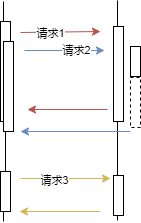

The diagram above was exported from draw.io. Its source (the exported page's mxGraphModel, read from the mxfile embedded in the PNG):
<mxGraphModel dx="782" dy="549" grid="1" gridSize="10" guides="1" tooltips="1" connect="1" arrows="1" fold="1" page="1" pageScale="1" pageWidth="827" pageHeight="1169" math="0" shadow="0">
  <root>
    <mxCell id="0" />
    <mxCell id="1" parent="0" />
    <mxCell id="Mw4MMLSVp8jAb6nV25jB-1" value="" style="endArrow=none;html=1;rounded=0;startArrow=none;" parent="1" source="Mw4MMLSVp8jAb6nV25jB-12" edge="1">
      <mxGeometry width="50" height="50" relative="1" as="geometry">
        <mxPoint x="153" y="310" as="sourcePoint" />
        <mxPoint x="153" y="90" as="targetPoint" />
      </mxGeometry>
    </mxCell>
    <mxCell id="Mw4MMLSVp8jAb6nV25jB-2" value="" style="endArrow=none;html=1;rounded=0;" parent="1" edge="1">
      <mxGeometry width="50" height="50" relative="1" as="geometry">
        <mxPoint x="267" y="309" as="sourcePoint" />
        <mxPoint x="267" y="89" as="targetPoint" />
      </mxGeometry>
    </mxCell>
    <mxCell id="Mw4MMLSVp8jAb6nV25jB-3" value="" style="endArrow=classic;html=1;rounded=0;fillColor=#f8cecc;strokeColor=#b85450;" parent="1" edge="1">
      <mxGeometry width="50" height="50" relative="1" as="geometry">
        <mxPoint x="170" y="121" as="sourcePoint" />
        <mxPoint x="250" y="120" as="targetPoint" />
      </mxGeometry>
    </mxCell>
    <mxCell id="Mw4MMLSVp8jAb6nV25jB-4" value="请求1" style="edgeLabel;html=1;align=center;verticalAlign=middle;resizable=0;points=[];" parent="Mw4MMLSVp8jAb6nV25jB-3" vertex="1" connectable="0">
      <mxGeometry x="-0.2706" y="-1" relative="1" as="geometry">
        <mxPoint as="offset" />
      </mxGeometry>
    </mxCell>
    <mxCell id="Mw4MMLSVp8jAb6nV25jB-5" value="" style="endArrow=classic;html=1;rounded=0;fillColor=#f8cecc;strokeColor=#b85450;" parent="1" edge="1">
      <mxGeometry width="50" height="50" relative="1" as="geometry">
        <mxPoint x="257" y="198" as="sourcePoint" />
        <mxPoint x="177" y="198" as="targetPoint" />
      </mxGeometry>
    </mxCell>
    <mxCell id="Mw4MMLSVp8jAb6nV25jB-6" value="" style="endArrow=classic;html=1;rounded=0;fillColor=#dae8fc;strokeColor=#6c8ebf;" parent="1" edge="1">
      <mxGeometry width="50" height="50" relative="1" as="geometry">
        <mxPoint x="174" y="139" as="sourcePoint" />
        <mxPoint x="254" y="139" as="targetPoint" />
      </mxGeometry>
    </mxCell>
    <mxCell id="Mw4MMLSVp8jAb6nV25jB-7" value="请求2" style="edgeLabel;html=1;align=center;verticalAlign=middle;resizable=0;points=[];" parent="Mw4MMLSVp8jAb6nV25jB-6" vertex="1" connectable="0">
      <mxGeometry x="0.4529" relative="1" as="geometry">
        <mxPoint x="-7" y="-1" as="offset" />
      </mxGeometry>
    </mxCell>
    <mxCell id="Mw4MMLSVp8jAb6nV25jB-8" value="" style="endArrow=classic;html=1;rounded=0;fillColor=#dae8fc;strokeColor=#6c8ebf;" parent="1" edge="1">
      <mxGeometry width="50" height="50" relative="1" as="geometry">
        <mxPoint x="280" y="220" as="sourcePoint" />
        <mxPoint x="170" y="220" as="targetPoint" />
      </mxGeometry>
    </mxCell>
    <mxCell id="Mw4MMLSVp8jAb6nV25jB-9" value="" style="endArrow=classic;html=1;rounded=0;fillColor=#fff2cc;strokeColor=#d6b656;" parent="1" edge="1">
      <mxGeometry width="50" height="50" relative="1" as="geometry">
        <mxPoint x="170" y="267" as="sourcePoint" />
        <mxPoint x="260" y="267" as="targetPoint" />
      </mxGeometry>
    </mxCell>
    <mxCell id="Mw4MMLSVp8jAb6nV25jB-10" value="请求3" style="edgeLabel;html=1;align=center;verticalAlign=middle;resizable=0;points=[];" parent="Mw4MMLSVp8jAb6nV25jB-9" vertex="1" connectable="0">
      <mxGeometry x="-0.2706" y="-1" relative="1" as="geometry">
        <mxPoint as="offset" />
      </mxGeometry>
    </mxCell>
    <mxCell id="Mw4MMLSVp8jAb6nV25jB-11" value="" style="endArrow=classic;html=1;rounded=0;fillColor=#fff2cc;strokeColor=#d6b656;" parent="1" edge="1">
      <mxGeometry width="50" height="50" relative="1" as="geometry">
        <mxPoint x="250" y="300" as="sourcePoint" />
        <mxPoint x="169" y="300" as="targetPoint" />
      </mxGeometry>
    </mxCell>
    <mxCell id="Mw4MMLSVp8jAb6nV25jB-12" value="" style="html=1;points=[];perimeter=orthogonalPerimeter;" parent="1" vertex="1">
      <mxGeometry x="150" y="110" width="10" height="100" as="geometry" />
    </mxCell>
    <mxCell id="Mw4MMLSVp8jAb6nV25jB-13" value="" style="endArrow=none;html=1;rounded=0;startArrow=none;" parent="1" source="Mw4MMLSVp8jAb6nV25jB-15" target="Mw4MMLSVp8jAb6nV25jB-12" edge="1">
      <mxGeometry width="50" height="50" relative="1" as="geometry">
        <mxPoint x="153" y="310" as="sourcePoint" />
        <mxPoint x="153" y="90" as="targetPoint" />
      </mxGeometry>
    </mxCell>
    <mxCell id="Mw4MMLSVp8jAb6nV25jB-14" value="" style="html=1;points=[];perimeter=orthogonalPerimeter;" parent="1" vertex="1">
      <mxGeometry x="263" y="115" width="10" height="95" as="geometry" />
    </mxCell>
    <mxCell id="Mw4MMLSVp8jAb6nV25jB-15" value="" style="html=1;points=[];perimeter=orthogonalPerimeter;" parent="1" vertex="1">
      <mxGeometry x="153" y="130" width="10" height="90" as="geometry" />
    </mxCell>
    <mxCell id="Mw4MMLSVp8jAb6nV25jB-16" value="" style="endArrow=none;html=1;rounded=0;startArrow=none;" parent="1" source="Mw4MMLSVp8jAb6nV25jB-19" target="Mw4MMLSVp8jAb6nV25jB-15" edge="1">
      <mxGeometry width="50" height="50" relative="1" as="geometry">
        <mxPoint x="153" y="310" as="sourcePoint" />
        <mxPoint x="153" y="150" as="targetPoint" />
      </mxGeometry>
    </mxCell>
    <mxCell id="Mw4MMLSVp8jAb6nV25jB-17" value="" style="html=1;points=[];perimeter=orthogonalPerimeter;" parent="1" vertex="1">
      <mxGeometry x="280" y="135" width="10" height="30" as="geometry" />
    </mxCell>
    <mxCell id="Mw4MMLSVp8jAb6nV25jB-18" value="" style="html=1;points=[];perimeter=orthogonalPerimeter;dashed=1;" parent="1" vertex="1">
      <mxGeometry x="280" y="166" width="10" height="50" as="geometry" />
    </mxCell>
    <mxCell id="Mw4MMLSVp8jAb6nV25jB-19" value="" style="html=1;points=[];perimeter=orthogonalPerimeter;" parent="1" vertex="1">
      <mxGeometry x="150" y="260" width="10" height="40" as="geometry" />
    </mxCell>
    <mxCell id="Mw4MMLSVp8jAb6nV25jB-20" value="" style="endArrow=none;html=1;rounded=0;" parent="1" target="Mw4MMLSVp8jAb6nV25jB-19" edge="1">
      <mxGeometry width="50" height="50" relative="1" as="geometry">
        <mxPoint x="153" y="310" as="sourcePoint" />
        <mxPoint x="153" y="220" as="targetPoint" />
      </mxGeometry>
    </mxCell>
    <mxCell id="Mw4MMLSVp8jAb6nV25jB-21" value="" style="html=1;points=[];perimeter=orthogonalPerimeter;" parent="1" vertex="1">
      <mxGeometry x="263" y="264" width="10" height="40" as="geometry" />
    </mxCell>
  </root>
</mxGraphModel>